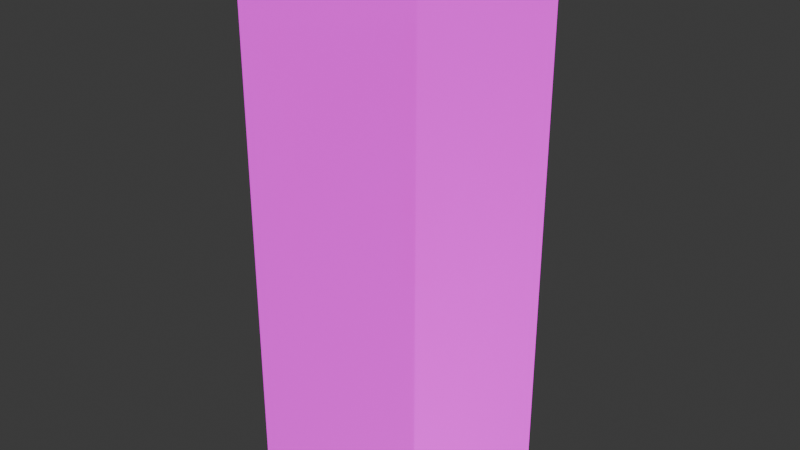 # Source: Texture_Test.blend  (saved by Blender 4.2.67; exported with 4.5.12 LTS)
import bpy
from mathutils import Matrix  # noqa: F401  (used for matrix-valued properties, if any)

bpy.ops.wm.read_factory_settings(use_empty=True)
scene = bpy.context.scene
scene.name = 'Scene'

# ---- collections
col_collection = bpy.data.collections.new('Collection'); scene.collection.children.link(col_collection)

# ---- images (referenced by path relative to the original .blend; pixels are not part of the script)
import os
ASSET_DIR = os.environ.get("B2B_ASSET_DIR", "")  # directory of the original .blend (textures are referenced by path, not embedded)
HERE = os.path.dirname(os.path.abspath(__file__))  # packed textures are extracted next to this script under _unpacked/

def load_image(name, relpath, width, height, colorspace="sRGB"):
    """Load a texture the original file referenced (path relative to the .blend, or extracted next to this script)."""
    p = next((c for c in (os.path.join(HERE, relpath), os.path.join(ASSET_DIR, relpath)) if relpath and os.path.exists(c)), "")
    if p:
        img = bpy.data.images.load(p, check_existing=True)
        img.name = name
    else:  # same state as the original file: an image datablock whose file is absent (Cycles renders it pink)
        img = bpy.data.images.new(name, width, height)
        img.source = "FILE"
        img.filepath = "//" + (relpath or name)
    img.colorspace_settings.name = colorspace
    return img
img_servertowerfront_colour_png = load_image('ServerTowerFront_Colour.png', 'ServerTowerFront_Colour.png', 1024, 1024, 'sRGB')
img_servertowerfront_height_png = load_image('ServerTowerFront_Height.png', 'ServerTowerFront_Height.png', 1024, 1024, 'sRGB')
img_servertowerfront_normal_png = load_image('ServerTowerFront_Normal.png', 'ServerTowerFront_Normal.png', 1024, 1024, 'Non-Color')
img_servertowerfront_emission2_png = load_image('ServerTowerFront_Emission2.png', 'ServerTowerFront_Emission2.png', 1024, 1024, 'Non-Color')

# ---- materials (node trees are filled in below, after node groups)
mat_servertower = bpy.data.materials.new('ServerTower')
mat_servertower.alpha_threshold = 0.0
mat_servertower.roughness = 0.5
mat_servertower.line_color = (0.0, 0.0, 0.0, 1.0)

# ---- material node trees
mat_servertower.use_nodes = True; mat_servertower.node_tree.nodes.clear()
_N = mat_servertower.node_tree.nodes; _L = mat_servertower.node_tree.links
n0 = _N.new('ShaderNodeOutputMaterial'); n0.name = 'Material Output'; n0.location = (781, 330)
n1 = _N.new('ShaderNodeBsdfPrincipled'); n1.name = 'Principled BSDF'; n1.location = (10, 300)
n1.inputs[3].default_value = 1.45
n2 = _N.new('ShaderNodeTexImage'); n2.name = 'Image Texture'; n2.location = (-420, 500)
n2.image = img_servertowerfront_colour_png
n2.interpolation = 'Closest'
n3 = _N.new('ShaderNodeTexImage'); n3.name = 'Image Texture.001'; n3.location = (6, -113)
n3.image = img_servertowerfront_height_png
n3.interpolation = 'Closest'
n4 = _N.new('ShaderNodeTexImage'); n4.name = 'Image Texture.002'; n4.location = (-420, 220)
n4.image = img_servertowerfront_normal_png
n4.interpolation = 'Closest'
n5 = _N.new('ShaderNodeTexImage'); n5.name = 'Image Texture.003'; n5.location = (-420, -60)
n5.image = img_servertowerfront_emission2_png
n5.interpolation = 'Closest'
_L.new(n1.outputs[0], n0.inputs[0])
_L.new(n2.outputs[0], n1.inputs[0])
_L.new(n5.outputs[0], n1.inputs[27])
_L.new(n5.outputs[1], n1.inputs[28])
_L.new(n4.outputs[0], n1.inputs[5])
n0.is_active_output = True

# ---- world
world_world = bpy.data.worlds.new('World'); scene.world = world_world
world_world.use_nodes = True; world_world.node_tree.nodes.clear()
_N = world_world.node_tree.nodes; _L = world_world.node_tree.links
n0 = _N.new('ShaderNodeOutputWorld'); n0.name = 'World Output'; n0.location = (300, 300)
n1 = _N.new('ShaderNodeBackground'); n1.name = 'Background'; n1.location = (10, 300)
n1.inputs[0].default_value = (0.05088, 0.05088, 0.05088, 1.0)
_L.new(n1.outputs[0], n0.inputs[0])
n0.is_active_output = True
world_world.color = (0.05088, 0.05088, 0.05088)
world_world.sun_shadow_jitter_overblur = 0.0

# ---- lights
light_point_001 = bpy.data.lights.new('Point.001', 'POINT')
light_point_001.energy = 500.0

# ---- meshes
me_cube_001 = bpy.data.meshes.new('Cube.001')
me_cube_001.from_pydata([(-1.0, -1.0, 0.0), (-1.0, -1.0, 6.0), (-1.0, 1.0, 0.0), (-1.0, 1.0, 6.0), (1.0, -1.0, 0.0), (1.0, -1.0, 6.0), (1.0, 1.0, 0.0), (1.0, 1.0, 6.0)], [], [(0, 1, 3, 2), (2, 3, 7, 6), (6, 7, 5, 4), (4, 5, 1, 0), (2, 6, 4, 0), (7, 3, 1, 5)])
_uv = me_cube_001.uv_layers.new(name='UVMap')
_uv.uv.foreach_set('vector', [0.9999, 9.998e-05, 0.9999, 0.9999, 9.996e-05, 0.9999, 0.0001001, 9.999e-05, 0.9999, 9.998e-05, 0.9999, 0.9999, 9.996e-05, 0.9999, 0.0001001, 9.999e-05, 0.9999, 0.0001, 0.9999, 0.9999, 0.0001, 0.9999, 0.0001, 0.0001, 0.9999, 0.0001, 0.9999, 0.9999, 0.0001, 0.9999, 0.0001, 0.0001, 0.125, 0.5, 0.375, 0.5, 0.375, 0.75, 0.125, 0.75, 0.625, 0.5, 0.875, 0.5, 0.875, 0.75, 0.625, 0.75])
me_cube_001.materials.append(mat_servertower)
me_cube_001.update()

# ---- objects
ob_cube = bpy.data.objects.new('Cube', me_cube_001)
ob_point = bpy.data.objects.new('Point', light_point_001)

# ---- transforms, parenting, visibility, modifiers, constraints
ob_cube.location = (0.0, 0.0, 0.0)
ob_point.location = (6.811, -1.5, 2.0)

# ---- collection membership
col_collection.objects.link(ob_cube)
col_collection.objects.link(ob_point)

# ---- scene / render settings (as saved in the file)
scene.frame_start = 1; scene.frame_end = 250; scene.frame_set(1)
scene.render.engine = 'BLENDER_EEVEE_NEXT'
bpy.context.view_layer.update()

# ---- added for rendering (the .blend has no active camera): camera
cam_auto = bpy.data.cameras.new('AutoCamera')
cam_auto.lens = 50.0
cam_auto.sensor_width = 36.0
cam_auto.clip_end = 1000.0
ob_auto_camera = bpy.data.objects.new('AutoCamera', cam_auto)
scene.collection.objects.link(ob_auto_camera)
ob_auto_camera.location = (6.13725, -7.3647, 7.9098)
ob_auto_camera.rotation_euler = (1.09748, -7.21219e-08, 0.694738)
scene.camera = ob_auto_camera
bpy.context.view_layer.update()
